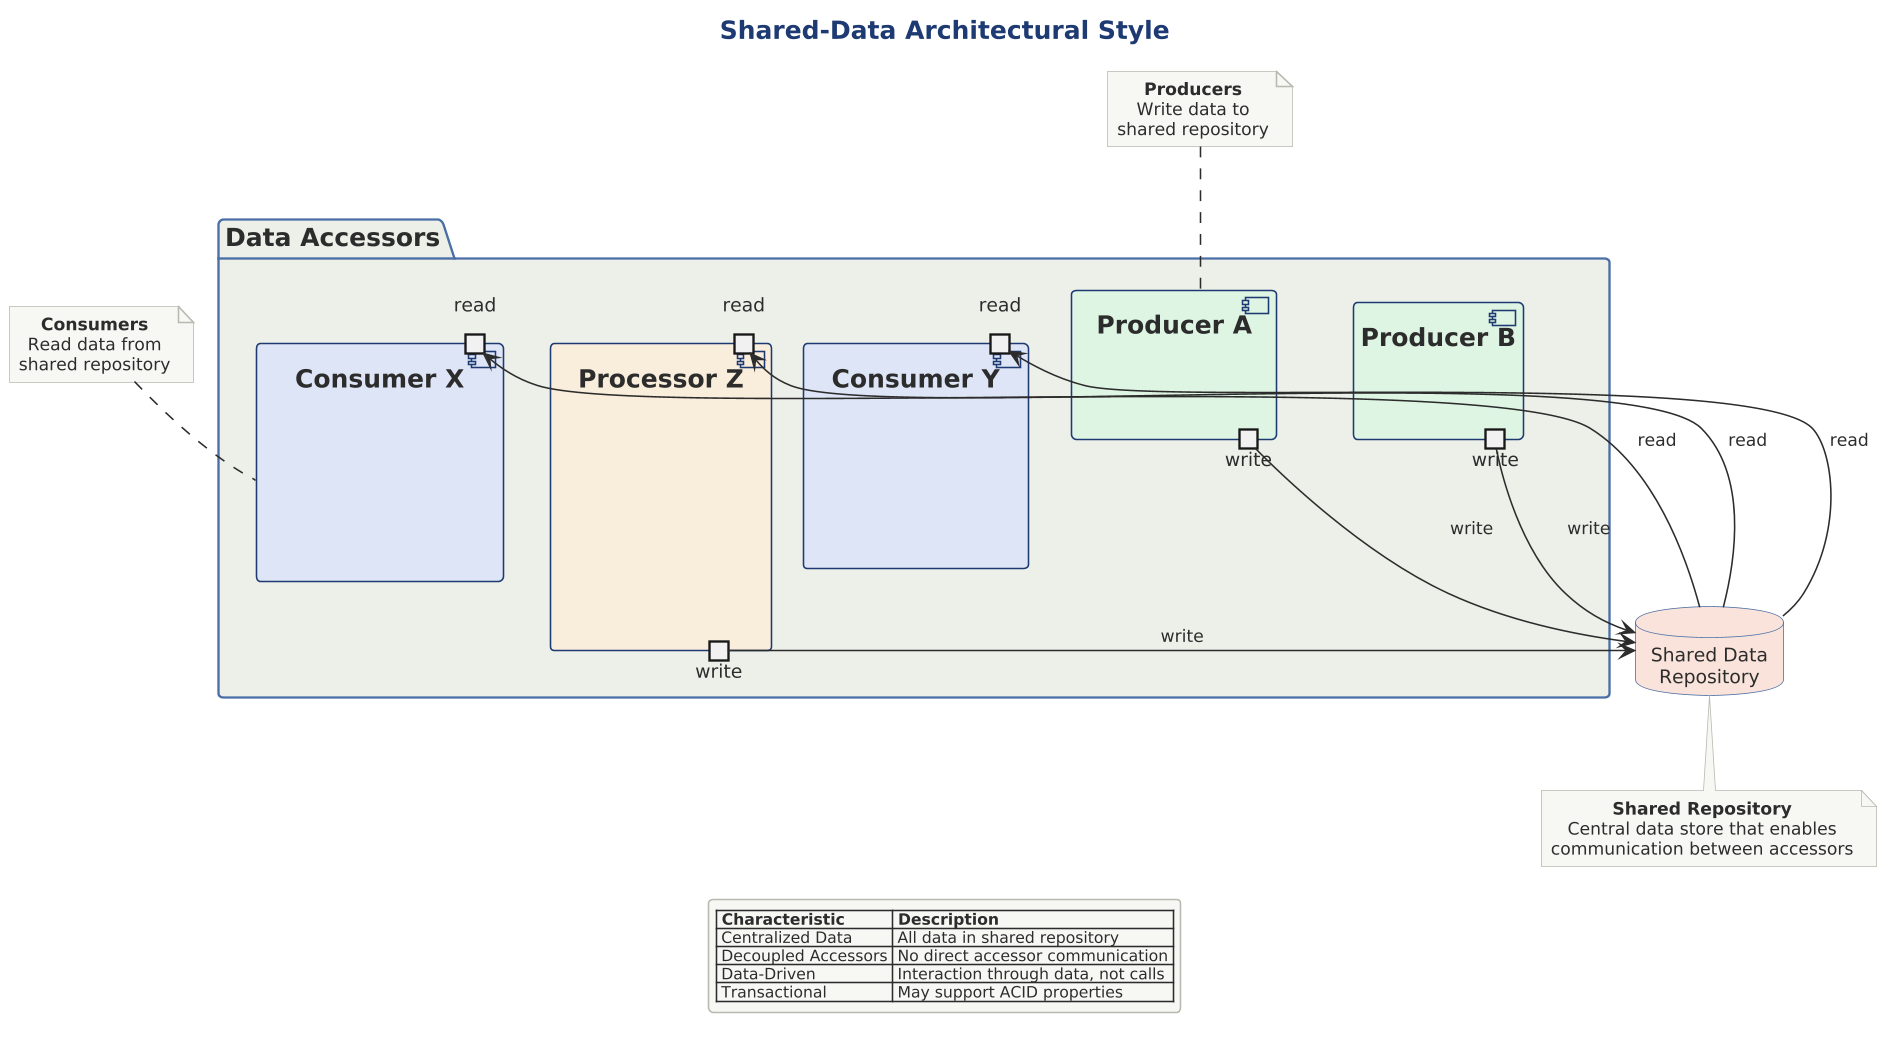

The diagram above was rendered by PlantUML. Its source (embedded in the PNG):
@startuml 08-shared-data-style

scale 1.5625



!include ../../../../../../tooling/styles/plantuml/structural/component-diagram-style.iuml

title Shared-Data Architectural Style

package "Data Accessors" {
    component "Producer A" as pa $fill_ok {
        portout "write" as pa_w
    }
    component "Producer B" as pb $fill_ok {
        portout "write" as pb_w
    }
    component "Consumer X" as cx $fill_primary {
        portin "read" as cx_r
    }
    component "Consumer Y" as cy $fill_primary {
        portin "read" as cy_r
    }
    component "Processor Z" as pz $fill_caution {
        portin "read" as pz_r
        portout "write" as pz_w
    }
}

database "Shared Data\nRepository" as repo $fill_invalid {
}

pa_w --> repo : write
pb_w --> repo : write
repo --> cx_r : read
repo --> cy_r : read
pz_r <-- repo : read
pz_w --> repo : write

note top of pa
  **Producers**
  Write data to
  shared repository
end note

note top of cx
  **Consumers**
  Read data from
  shared repository
end note

note bottom of repo
  **Shared Repository**
  Central data store that enables
  communication between accessors
end note

legend bottom
  |= Characteristic |= Description |
  | Centralized Data | All data in shared repository |
  | Decoupled Accessors | No direct accessor communication |
  | Data-Driven | Interaction through data, not calls |
  | Transactional | May support ACID properties |
endlegend

@enduml